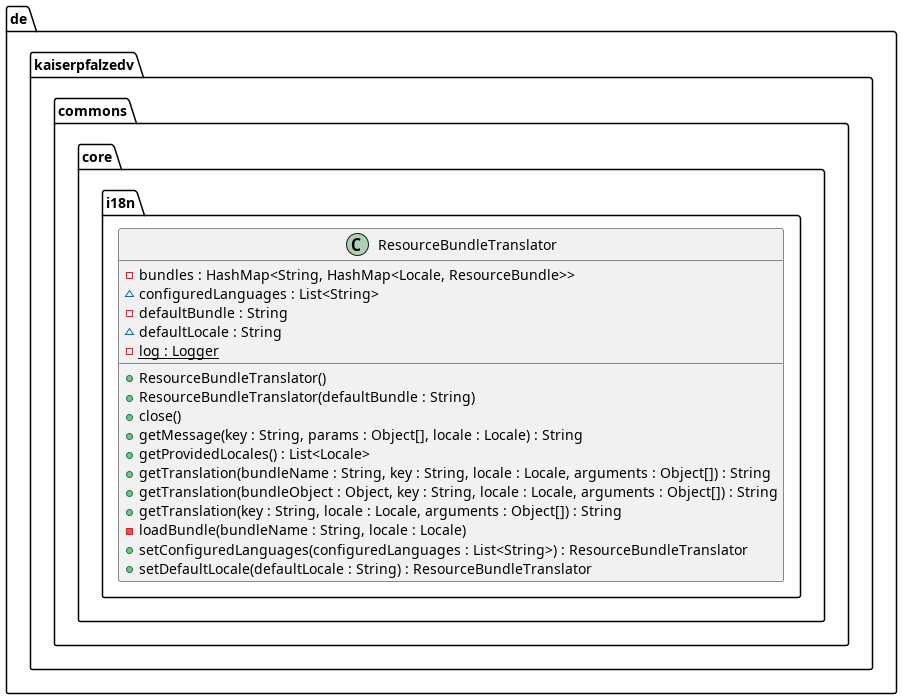

The diagram above was rendered by PlantUML. Its source (embedded in the PNG):
@startuml
package de.kaiserpfalzedv.commons.core.i18n {
  class ResourceBundleTranslator {
    - bundles : HashMap<String, HashMap<Locale, ResourceBundle>>
    ~ configuredLanguages : List<String>
    - defaultBundle : String
    ~ defaultLocale : String
    - log : Logger {static}
    + ResourceBundleTranslator()
    + ResourceBundleTranslator(defaultBundle : String)
    + close()
    + getMessage(key : String, params : Object[], locale : Locale) : String
    + getProvidedLocales() : List<Locale>
    + getTranslation(bundleName : String, key : String, locale : Locale, arguments : Object[]) : String
    + getTranslation(bundleObject : Object, key : String, locale : Locale, arguments : Object[]) : String
    + getTranslation(key : String, locale : Locale, arguments : Object[]) : String
    - loadBundle(bundleName : String, locale : Locale)
    + setConfiguredLanguages(configuredLanguages : List<String>) : ResourceBundleTranslator
    + setDefaultLocale(defaultLocale : String) : ResourceBundleTranslator
  }
}
@enduml